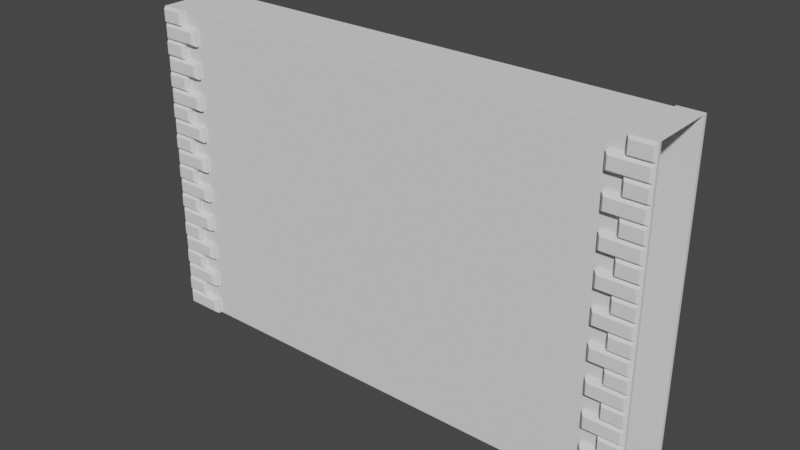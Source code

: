 # Source: Solid.blend  (saved by Blender 2.91.10; exported with 4.5.12 LTS)
import bpy
from mathutils import Matrix  # noqa: F401  (used for matrix-valued properties, if any)

bpy.ops.wm.read_factory_settings(use_empty=True)
scene = bpy.context.scene
scene.name = 'Scene'

# ---- collections
col_collection = bpy.data.collections.new('Collection'); scene.collection.children.link(col_collection)

# ---- world
world_world = bpy.data.worlds.new('World'); scene.world = world_world
world_world.use_nodes = True; world_world.node_tree.nodes.clear()
_N = world_world.node_tree.nodes; _L = world_world.node_tree.links
n0 = _N.new('ShaderNodeOutputWorld'); n0.name = 'World Output'; n0.location = (300, 300)
n1 = _N.new('ShaderNodeBackground'); n1.name = 'Background'; n1.location = (10, 300)
n1.inputs[0].default_value = (0.05088, 0.05088, 0.05088, 1.0)
_L.new(n1.outputs[0], n0.inputs[0])
n0.is_active_output = True
world_world.color = (0.05088, 0.05088, 0.05088)
world_world.use_sun_shadow = False
world_world.sun_shadow_jitter_overblur = 0.0

# ---- meshes
me_plane_001 = bpy.data.meshes.new('Plane.001')
me_plane_001.from_pydata([(-13.5, 2.0, 0.0), (-13.5, 2.2, 1.0), (-16.0, 2.2, 1.0), (-13.5, 2.0, 1.0), (-13.5, 2.2, 0.0), (-16.0, 2.0, 1.0), (-16.0, 2.2, 0.0), (-13.7, 2.4, 0.15), (-13.7, 2.4, 0.85), (-15.8, 2.4, 0.15), (-15.8, 2.4, 0.85), (-15.86, 2.4, 1.14), (-15.86, 2.4, 1.86), (-16.0, 2.2, 2.0), (-16.0, 2.0, 2.0), (-14.5, 2.0, 1.0), (-14.5, 2.2, 1.0), (-14.5, 2.0, 2.0), (-14.5, 2.2, 2.0), (-14.64, 2.4, 1.14), (-14.64, 2.4, 1.86), (-16.0, 2.0, 0.0)], [(5, 3)], [(6, 9, 7, 4), (6, 21, 5, 2), (4, 0, 21, 6), (5, 14, 13, 2), (0, 4, 1, 3), (9, 10, 8, 7), (4, 7, 8, 1), (2, 10, 9, 6), (1, 8, 10, 2), (2, 11, 19, 16), (13, 14, 17, 18), (13, 12, 11, 2), (18, 20, 12, 13), (16, 18, 17, 15), (16, 19, 20, 18), (1, 16, 15, 3), (19, 11, 12, 20)])
_uv = me_plane_001.uv_layers.new(name='UVMap')
_uv.uv.foreach_set('vector', [0.3366, 0.04911, 0.3786, 0.09117, 0.3786, 0.5327, 0.3366, 0.5748, 0.5189, 0.04911, 0.561, 0.04911, 0.561, 0.2594, 0.5189, 0.2594, 0.3366, 0.5748, 0.2945, 0.5748, 0.2945, 0.04911, 0.3366, 0.04911, 0.561, 0.2594, 0.561, 0.4697, 0.5189, 0.4697, 0.5189, 0.2594, 0.2945, 0.673, 0.3366, 0.673, 0.3366, 0.8833, 0.2945, 0.8833, 0.1963, 0.4907, 0.04911, 0.4907, 0.04911, 0.04911, 0.1963, 0.04911, 0.3366, 0.673, 0.3786, 0.7046, 0.3786, 0.8518, 0.3366, 0.8833, 0.5189, 0.2594, 0.4769, 0.2278, 0.4769, 0.08065, 0.5189, 0.04911, 0.7013, 0.9296, 0.6592, 0.8875, 0.6592, 0.4459, 0.7013, 0.4039, 0.8415, 0.7193, 0.7995, 0.6898, 0.7995, 0.4333, 0.8415, 0.4039, 0.5189, 0.8833, 0.4769, 0.8833, 0.4769, 0.5679, 0.5189, 0.5679, 0.5189, 0.4697, 0.4769, 0.4402, 0.4769, 0.2888, 0.5189, 0.2594, 0.5189, 0.5679, 0.561, 0.5973, 0.561, 0.8539, 0.5189, 0.8833, 0.09117, 0.5889, 0.09117, 0.7992, 0.04911, 0.7992, 0.04911, 0.5889, 0.09117, 0.5889, 0.1332, 0.6184, 0.1332, 0.7698, 0.09117, 0.7992, 0.9509, 0.04911, 0.9509, 0.2594, 0.9088, 0.2594, 0.9088, 0.04911, 0.8106, 0.04911, 0.8106, 0.3056, 0.6592, 0.3056, 0.6592, 0.04911])
me_plane_001.use_remesh_fix_poles = True
me_plane_001.use_remesh_preserve_attributes = False
me_plane_001.use_mirror_vertex_groups = False
me_plane_001.update()
me_plane_003 = bpy.data.meshes.new('Plane.003')
me_plane_003.from_pydata([(-8.0, 1.0, 0.0), (8.0, 1.0, 0.0), (-8.0, 1.0, 10.0), (8.0, 1.0, 10.0), (-8.0, 1.0, 5.0), (8.0, 1.0, 5.0), (-2.067, 1.0, 0.0), (-2.067, 1.0, 5.0), (2.067, 1.0, 5.0), (2.067, 0.0, 0.0), (-2.067, 0.0, 0.0), (2.067, 1.0, 0.0), (-8.0, 0.0, 10.0), (8.0, 0.0, 10.0)], [(10, 9)], [(11, 8, 5, 1), (0, 4, 7, 6), (3, 5, 8, 7, 4, 2), (6, 7, 8, 11), (3, 2, 12, 13)])
_uv = me_plane_003.uv_layers.new(name='UVMap')
_uv.uv.foreach_set('vector', [2.818, 0.1711, 2.818, -3.174, 6.788, -3.174, 6.788, 0.1711, -3.917, 0.1711, -3.917, -3.174, 0.05282, -3.174, 0.05282, 0.1711, 6.788, -6.519, 6.788, -3.174, 2.818, -3.174, 0.05282, -3.174, -3.917, -3.174, -3.917, -6.519, 2.818, -3.174, 2.818, 0.1711, 0.05282, 0.1711, 0.05283, -3.174, 6.811, -2.404, -3.983, -2.404, -3.983, -3.078, 6.811, -3.078])
me_plane_003.use_remesh_fix_poles = True
me_plane_003.use_remesh_preserve_attributes = False
me_plane_003.use_mirror_vertex_groups = False
me_plane_003.update()

# ---- objects
ob_bricks = bpy.data.objects.new('Bricks', me_plane_001)
ob_wall = bpy.data.objects.new('Wall', me_plane_003)

# ---- transforms, parenting, visibility, modifiers, constraints
ob_bricks.location = (0.0, 0.0, 0.0)
ob_bricks.scale = (0.5, 0.5, 0.5)
ob_bricks.lineart.crease_threshold = 0.0
_m = ob_bricks.modifiers.new('Array', 'ARRAY')
_m.count = 10
_m.relative_offset_displace = (0.0, 0.0, 1.0)
_m = ob_bricks.modifiers.new('Mirror', 'MIRROR')
_m.use_axis = (False, True, False)
_m = ob_bricks.modifiers.new('Mirror.001', 'MIRROR')
ob_wall.location = (0.0, 0.0, 0.0)
ob_wall.lineart.crease_threshold = 0.0
_m = ob_wall.modifiers.new('Mirror', 'MIRROR')
_m.use_axis = (False, True, False)

# ---- collection membership
col_collection.objects.link(ob_bricks)
col_collection.objects.link(ob_wall)

# ---- scene / render settings (as saved in the file)
scene.frame_start = 1; scene.frame_end = 250; scene.frame_set(5)
scene.render.engine = 'BLENDER_EEVEE_NEXT'
scene.cycles.use_denoising = False
scene.cycles.samples = 128
scene.cycles.sampling_pattern = 'TABULATED_SOBOL'
scene.cycles.use_adaptive_sampling = False
scene.cycles.use_light_tree = False
scene.view_settings.view_transform = 'Filmic'
bpy.context.view_layer.update()

# ---- added for rendering (the .blend has no active camera and no usable light): camera, sun
cam_auto = bpy.data.cameras.new('AutoCamera')
cam_auto.lens = 50.0
cam_auto.sensor_width = 36.0
cam_auto.clip_end = 1000.0
ob_auto_camera = bpy.data.objects.new('AutoCamera', cam_auto)
scene.collection.objects.link(ob_auto_camera)
ob_auto_camera.location = (17.5978, -21.1173, 19.0782)
ob_auto_camera.rotation_euler = (1.09748, -7.21219e-08, 0.694738)
scene.camera = ob_auto_camera
light_auto_sun = bpy.data.lights.new('AutoSun', 'SUN')
light_auto_sun.energy = 3.0
light_auto_sun.angle = 0.0523599
ob_auto_sun = bpy.data.objects.new('AutoSun', light_auto_sun)
scene.collection.objects.link(ob_auto_sun)
ob_auto_sun.rotation_euler = (0.872665, 0.174533, 0.523599)
bpy.context.view_layer.update()
